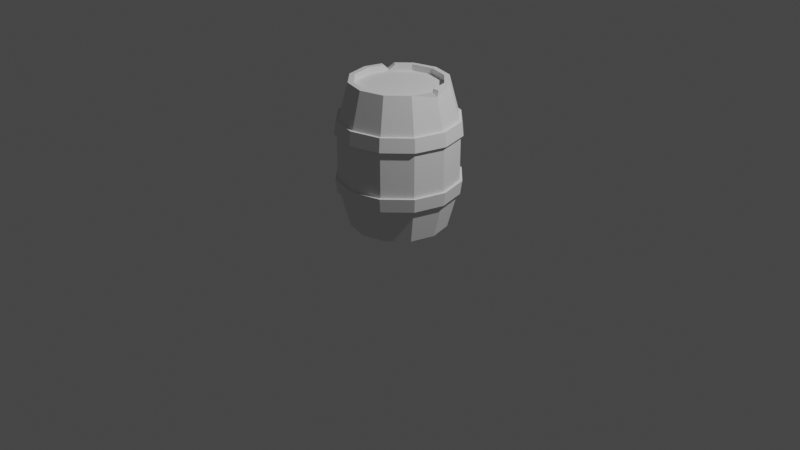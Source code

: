 # Source: barrel.blend  (saved by Blender 3.0.42; exported with 4.5.12 LTS)
import bpy
from mathutils import Matrix  # noqa: F401  (used for matrix-valued properties, if any)

bpy.ops.wm.read_factory_settings(use_empty=True)
scene = bpy.context.scene
scene.name = 'Scene'

# ---- collections
col_collection = bpy.data.collections.new('Collection'); scene.collection.children.link(col_collection)

# ---- world
world_world = bpy.data.worlds.new('World'); scene.world = world_world
world_world.use_nodes = True; world_world.node_tree.nodes.clear()
_N = world_world.node_tree.nodes; _L = world_world.node_tree.links
n0 = _N.new('ShaderNodeOutputWorld'); n0.name = 'World Output'; n0.location = (300, 300)
n1 = _N.new('ShaderNodeBackground'); n1.name = 'Background'; n1.location = (10, 300)
n1.inputs[0].default_value = (0.05088, 0.05088, 0.05088, 1.0)
_L.new(n1.outputs[0], n0.inputs[0])
n0.is_active_output = True
world_world.color = (0.05088, 0.05088, 0.05088)
world_world.use_sun_shadow = False
world_world.sun_shadow_jitter_overblur = 0.0

# ---- cameras
cam_camera = bpy.data.cameras.new('Camera')
cam_camera.clip_end = 100.0
cam_camera.ortho_scale = 7.314

# ---- lights
light_light = bpy.data.lights.new('Light', 'POINT')
light_light.transmission_factor = 0.0
light_light.energy = 1000.0
light_light.shadow_soft_size = 0.1
light_light.shadow_maximum_resolution = 0.006
light_light.use_absolute_resolution = True

# ---- meshes
me_cylinder = bpy.data.meshes.new('Cylinder')
me_cylinder.from_pydata([(8.442e-10, 0.4453, -0.75), (8.442e-10, 0.4453, 0.75), (0.2226, 0.3856, -0.75), (0.2226, 0.3856, 0.75), (0.3856, 0.2226, -0.75), (0.3856, 0.2226, 0.75), (0.4453, -1.848e-08, -0.75), (0.3856, -0.2226, -0.75), (0.3856, -0.2226, 0.75), (0.2226, -0.3856, -0.75), (0.2226, -0.3856, 0.75), (-4.118e-08, -0.4453, -0.75), (-4.118e-08, -0.4453, 0.75), (-0.2226, -0.3856, -0.75), (-0.2226, -0.3856, 0.75), (-0.3856, -0.2226, 0.75), (-0.4453, 5.962e-09, -0.75), (-0.4453, 5.962e-09, 0.75), (-0.3856, 0.2226, -0.75), (-0.2226, 0.3856, -0.75), (-0.2226, 0.3856, 0.75), (-0.3124, -0.541, 0.3789), (-0.3221, -0.5579, 0.2361), (-0.3221, -0.5579, -0.2361), (-0.3124, -0.541, -0.3789), (-0.541, -0.3124, 0.3789), (-0.5579, -0.3221, 0.2361), (-0.5579, -0.3221, -0.2361), (-0.541, -0.3124, -0.3789), (-0.6247, 9.097e-09, 0.3789), (-0.6442, 9.426e-09, 0.2361), (-0.6442, 9.426e-09, -0.2361), (-0.6247, 9.097e-09, -0.3789), (-0.541, 0.3124, 0.3789), (-0.5579, 0.3221, 0.2361), (-0.5579, 0.3221, -0.2361), (-0.541, 0.3124, -0.3789), (4.394e-09, 0.6442, 0.2361), (4.104e-09, 0.6247, 0.3789), (-0.3124, 0.541, 0.3789), (-0.3221, 0.5579, 0.2361), (4.104e-09, 0.6247, -0.3789), (4.394e-09, 0.6442, -0.2361), (-0.3221, 0.5579, -0.2361), (-0.3124, 0.541, -0.3789), (1.748e-09, 0.6173, -0.2361), (1.47e-09, 0.5986, -0.3789), (1.47e-09, 0.5986, 0.3789), (1.748e-09, 0.6173, 0.2361), (0.3087, 0.5346, 0.2361), (0.2993, 0.5184, 0.3789), (0.2993, 0.5184, -0.3789), (0.3087, 0.5346, -0.2361), (0.5346, 0.3087, 0.2361), (0.5184, 0.2993, 0.3789), (0.5184, 0.2993, -0.3789), (0.5346, 0.3087, -0.2361), (0.6173, -2.64e-08, 0.2361), (0.5986, -2.568e-08, 0.3789), (0.5986, -2.568e-08, -0.3789), (0.6173, -2.64e-08, -0.2361), (0.5346, -0.3087, 0.2361), (0.5184, -0.2993, 0.3789), (0.5184, -0.2993, -0.3789), (0.5346, -0.3087, -0.2361), (0.3087, -0.5346, 0.2361), (0.2993, -0.5184, 0.3789), (0.2993, -0.5184, -0.3789), (0.3087, -0.5346, -0.2361), (-5.222e-08, -0.6173, 0.2361), (-5.086e-08, -0.5986, 0.3789), (-5.086e-08, -0.5986, -0.3789), (-5.222e-08, -0.6173, -0.2361), (-0.3087, -0.5346, 0.2361), (-0.2993, -0.5184, 0.3789), (-0.2993, -0.5184, -0.3789), (-0.3087, -0.5346, -0.2361), (-0.5346, -0.3087, 0.2361), (-0.5184, -0.2993, 0.3789), (-0.5184, -0.2993, -0.3789), (-0.5346, -0.3087, -0.2361), (-0.6173, 7.944e-09, 0.2361), (-0.5986, 7.629e-09, 0.3789), (-0.5986, 7.629e-09, -0.3789), (-0.6173, 7.944e-09, -0.2361), (-0.5346, 0.3087, 0.2361), (-0.5184, 0.2993, 0.3789), (-0.5184, 0.2993, -0.3789), (-0.5346, 0.3087, -0.2361), (-0.3087, 0.5346, 0.2361), (-0.2993, 0.5184, 0.3789), (-0.2993, 0.5184, -0.3789), (-0.3087, 0.5346, -0.2361), (-5.051e-08, -0.6247, -0.3789), (-5.192e-08, -0.6442, -0.2361), (-5.192e-08, -0.6442, 0.2361), (-5.051e-08, -0.6247, 0.3789), (0.3124, -0.541, -0.3789), (0.3221, -0.5579, -0.2361), (0.3221, -0.5579, 0.2361), (0.3124, -0.541, 0.3789), (0.541, -0.3124, -0.3789), (0.5579, -0.3221, -0.2361), (0.5579, -0.3221, 0.2361), (0.541, -0.3124, 0.3789), (0.6247, -2.566e-08, -0.3789), (0.6442, -2.641e-08, -0.2361), (0.6442, -2.641e-08, 0.2361), (0.6247, -2.566e-08, 0.3789), (0.541, 0.3124, -0.3789), (0.5579, 0.3221, -0.2361), (0.5579, 0.3221, 0.2361), (0.541, 0.3124, 0.3789), (0.3124, 0.541, -0.3789), (0.3221, 0.5579, -0.2361), (0.3221, 0.5579, 0.2361), (0.3124, 0.541, 0.3789), (0.0, 0.5, -0.75), (0.25, 0.433, -0.75), (0.25, 0.433, 0.75), (0.0, 0.5, 0.75), (0.433, 0.25, -0.75), (0.433, 0.25, 0.75), (0.5, -2.186e-08, -0.75), (0.433, -0.25, -0.75), (0.433, -0.25, 0.75), (0.25, -0.433, -0.75), (0.25, -0.433, 0.75), (-4.371e-08, -0.5, -0.75), (-4.371e-08, -0.5, 0.75), (-0.25, -0.433, -0.75), (-0.25, -0.433, 0.75), (-0.433, -0.25, 0.75), (-0.5, 5.962e-09, -0.75), (-0.5, 5.962e-09, 0.75), (-0.433, 0.25, -0.75), (-0.25, 0.433, -0.75), (-0.25, 0.433, 0.75), (8.442e-10, 0.4453, -0.6852), (0.2226, 0.3856, -0.6852), (0.2226, 0.3856, 0.6852), (8.442e-10, 0.4453, 0.6852), (0.3856, 0.2226, -0.6852), (0.3856, 0.2226, 0.6852), (0.4453, -1.848e-08, -0.6852), (0.4453, -1.848e-08, 0.6852), (0.3856, -0.2226, -0.6852), (0.3856, -0.2226, 0.6852), (0.2226, -0.3856, -0.6852), (0.2226, -0.3856, 0.6852), (-4.118e-08, -0.4453, -0.6852), (-4.118e-08, -0.4453, 0.6852), (-0.2226, -0.3856, -0.6852), (-0.2226, -0.3856, 0.6852), (-0.3856, -0.2226, -0.6852), (-0.3856, -0.2226, 0.6852), (-0.4453, 5.962e-09, -0.6852), (-0.4453, 5.962e-09, 0.6852), (-0.3856, 0.2226, -0.6852), (-0.3856, 0.2226, 0.6852), (-0.2226, 0.3856, -0.6852), (-0.2226, 0.3856, 0.6852), (-0.3412, 0.2671, 0.75), (-0.4019, 0.1619, 0.75), (-0.4493, 0.1893, 0.75), (-0.3886, 0.2944, 0.75), (-0.4376, 0.2534, 0.6913), (0.4295, -0.03936, 0.75), (0.4295, 0.0315, 0.75), (0.4978, 0.03077, 0.7502), (0.4978, -0.04009, 0.7502), (0.5151, -2.244e-08, 0.6931), (-0.3355, -0.2728, -0.75), (-0.404, -0.1541, -0.75), (-0.4514, -0.1815, -0.75), (-0.3829, -0.3002, -0.75), (-0.4483, -0.2588, -0.6838)], [], [(50, 119, 122, 54), (52, 49, 53, 56), (56, 53, 57, 60), (60, 57, 61, 64), (64, 61, 65, 68), (68, 65, 69, 72), (72, 69, 73, 76), (76, 73, 77, 80), (80, 77, 81, 84), (84, 81, 85, 88), (4, 6, 144, 142), (88, 85, 89, 92), (47, 120, 119, 50), (12, 10, 149, 151), (45, 48, 49, 52), (90, 137, 120, 47), (43, 42, 41, 44), (135, 87, 91, 136), (133, 83, 87, 135), (86, 166, 165, 137, 90), (78, 132, 134, 82), (174, 176, 79, 83, 133), (74, 131, 132, 78), (128, 71, 75, 130), (70, 129, 131, 74), (126, 67, 71, 128), (66, 127, 129, 70), (124, 63, 67, 126), (62, 125, 127, 66), (123, 59, 63, 124), (121, 55, 59, 123), (58, 171, 170, 125, 62), (118, 51, 55, 121), (136, 91, 46, 117), (92, 89, 48, 45), (92, 45, 42, 43), (45, 52, 114, 42), (58, 62, 104, 108), (76, 80, 27, 23), (53, 49, 115, 111), (71, 67, 97, 93), (89, 85, 34, 40), (50, 54, 112, 116), (68, 72, 94, 98), (86, 90, 39, 33), (63, 59, 105, 101), (81, 77, 26, 30), (60, 64, 102, 106), (78, 82, 29, 25), (55, 51, 113, 109), (73, 69, 95, 22), (91, 87, 36, 44), (52, 56, 110, 114), (70, 74, 21, 96), (88, 92, 43, 35), (65, 61, 103, 99), (83, 79, 28, 32), (62, 66, 100, 104), (80, 84, 31, 27), (117, 46, 51, 118), (39, 38, 37, 40), (35, 43, 44, 36), (33, 39, 40, 34), (31, 35, 36, 32), (29, 33, 34, 30), (27, 31, 32, 28), (25, 29, 30, 26), (23, 27, 28, 24), (21, 25, 26, 22), (94, 23, 24, 93), (96, 21, 22, 95), (98, 94, 93, 97), (100, 96, 95, 99), (102, 98, 97, 101), (104, 100, 99, 103), (106, 102, 101, 105), (108, 104, 103, 107), (110, 106, 105, 109), (112, 108, 107, 111), (114, 110, 109, 113), (116, 112, 111, 115), (42, 114, 113, 41), (38, 116, 115, 37), (79, 75, 24, 28), (61, 57, 107, 103), (84, 88, 35, 31), (66, 70, 96, 100), (51, 46, 41, 113), (87, 83, 32, 36), (69, 65, 99, 95), (47, 50, 116, 38), (46, 91, 44, 41), (74, 78, 25, 21), (56, 60, 106, 110), (49, 48, 37, 115), (77, 73, 22, 26), (59, 55, 109, 105), (82, 86, 33, 29), (64, 68, 98, 102), (90, 47, 38, 39), (85, 81, 30, 34), (67, 63, 101, 97), (72, 76, 23, 94), (54, 58, 108, 112), (48, 89, 40, 37), (75, 71, 93, 24), (57, 53, 111, 107), (2, 0, 117, 118), (1, 3, 119, 120), (4, 2, 118, 121), (3, 5, 122, 119), (6, 4, 121, 123), (8, 167, 145, 147), (7, 6, 123, 124), (5, 168, 169, 122), (9, 7, 124, 126), (8, 10, 127, 125), (11, 9, 126, 128), (10, 12, 129, 127), (13, 11, 128, 130), (12, 14, 131, 129), (154, 173, 16, 156), (14, 15, 132, 131), (130, 75, 79, 176, 175), (15, 17, 134, 132), (18, 16, 133, 135), (20, 162, 159, 161), (19, 18, 135, 136), (17, 163, 164, 134), (0, 19, 136, 117), (20, 1, 120, 137), (140, 141, 161, 159, 157, 155, 153, 151, 149, 147, 145, 143), (138, 139, 142, 144, 146, 148, 150, 152, 154, 156, 158, 160), (162, 20, 137, 165), (11, 13, 152, 150), (167, 8, 125, 170), (18, 19, 160, 158), (14, 12, 151, 153), (6, 7, 146, 144), (82, 134, 164, 166, 86), (172, 13, 130, 175), (54, 122, 169, 171, 58), (19, 0, 138, 160), (0, 2, 139, 138), (15, 14, 153, 155), (7, 9, 148, 146), (1, 20, 161, 141), (3, 1, 141, 140), (16, 173, 174, 133), (10, 8, 147, 149), (2, 4, 142, 139), (17, 15, 155, 157), (9, 11, 150, 148), (5, 3, 140, 143), (16, 18, 158, 156), (163, 159, 166, 164), (159, 162, 165, 166), (159, 163, 17, 157), (145, 167, 170, 171), (168, 145, 171, 169), (145, 168, 5, 143), (173, 154, 176, 174), (154, 172, 175, 176), (13, 172, 154, 152)])
_uv = me_cylinder.uv_layers.new(name='UVMap')
_uv.uv.foreach_set('vector', [0.9167, 0.8599, 0.9167, 1.0, 0.8333, 1.0, 0.8333, 0.8599, 0.9167, 0.6862, 0.9167, 0.8138, 0.8333, 0.8138, 0.8333, 0.6862, 0.8333, 0.6862, 0.8333, 0.8138, 0.75, 0.8138, 0.75, 0.6862, 0.75, 0.6862, 0.75, 0.8138, 0.6667, 0.8138, 0.6667, 0.6862, 0.6667, 0.6862, 0.6667, 0.8138, 0.5833, 0.8138, 0.5833, 0.6862, 0.5833, 0.6862, 0.5833, 0.8138, 0.5, 0.8138, 0.5, 0.6862, 0.5, 0.6862, 0.5, 0.8138, 0.4167, 0.8138, 0.4167, 0.6862, 0.4167, 0.6862, 0.4167, 0.8138, 0.3333, 0.8138, 0.3333, 0.6862, 0.3333, 0.6862, 0.3333, 0.8138, 0.25, 0.8138, 0.25, 0.6862, 0.25, 0.6862, 0.25, 0.8138, 0.1667, 0.8138, 0.1667, 0.6862, 0.9351, 0.3569, 0.9637, 0.25, 0.9637, 0.25, 0.9351, 0.3569, 0.1667, 0.6862, 0.1667, 0.8138, 0.08333, 0.8138, 0.08333, 0.6862, 1.0, 0.8599, 1.0, 1.0, 0.9167, 1.0, 0.9167, 0.8599, 0.25, 0.03627, 0.3569, 0.0649, 0.3569, 0.0649, 0.25, 0.03627, 1.0, 0.6862, 1.0, 0.8138, 0.9167, 0.8138, 0.9167, 0.6862, 0.08333, 0.8599, 0.08333, 1.0, 7.451e-08, 1.0, 7.451e-08, 0.8599, 0.08333, 0.6862, 7.451e-08, 0.6862, 7.451e-08, 0.6401, 0.08333, 0.6401, 0.1667, 0.5, 0.1667, 0.6401, 0.08333, 0.6401, 0.08333, 0.5, 0.25, 0.5, 0.25, 0.6401, 0.1667, 0.6401, 0.1667, 0.5, 0.1667, 0.8599, 0.1667, 0.9778, 0.1464, 1.0, 0.08333, 1.0, 0.08333, 0.8599, 0.3333, 0.8599, 0.3333, 1.0, 0.25, 1.0, 0.25, 0.8599, 0.3105, 0.5, 0.3333, 0.525, 0.3333, 0.6401, 0.25, 0.6401, 0.25, 0.5, 0.4167, 0.8599, 0.4167, 1.0, 0.3333, 1.0, 0.3333, 0.8599, 0.5, 0.5, 0.5, 0.6401, 0.4167, 0.6401, 0.4167, 0.5, 0.5, 0.8599, 0.5, 1.0, 0.4167, 1.0, 0.4167, 0.8599, 0.5833, 0.5, 0.5833, 0.6401, 0.5, 0.6401, 0.5, 0.5, 0.5833, 0.8599, 0.5833, 1.0, 0.5, 1.0, 0.5, 0.8599, 0.6667, 0.5, 0.6667, 0.6401, 0.5833, 0.6401, 0.5833, 0.5, 0.6667, 0.8599, 0.6667, 1.0, 0.5833, 1.0, 0.5833, 0.8599, 0.75, 0.5, 0.75, 0.6401, 0.6667, 0.6401, 0.6667, 0.5, 0.8333, 0.5, 0.8333, 0.6401, 0.75, 0.6401, 0.75, 0.5, 0.75, 0.8599, 0.75, 0.9785, 0.7362, 1.0, 0.6667, 1.0, 0.6667, 0.8599, 0.9167, 0.5, 0.9167, 0.6401, 0.8333, 0.6401, 0.8333, 0.5, 0.08333, 0.5, 0.08333, 0.6401, 7.451e-08, 0.6401, 7.451e-08, 0.5, 0.08333, 0.6862, 0.08333, 0.8138, 7.451e-08, 0.8138, 7.451e-08, 0.6862, 0.08333, 0.6862, 7.451e-08, 0.6862, 7.451e-08, 0.6862, 0.08333, 0.6862, 1.0, 0.6862, 0.9167, 0.6862, 0.9167, 0.6862, 1.0, 0.6862, 0.75, 0.8599, 0.6667, 0.8599, 0.6667, 0.8599, 0.75, 0.8599, 0.4167, 0.6862, 0.3333, 0.6862, 0.3333, 0.6862, 0.4167, 0.6862, 0.8333, 0.8138, 0.9167, 0.8138, 0.9167, 0.8138, 0.8333, 0.8138, 0.5, 0.6401, 0.5833, 0.6401, 0.5833, 0.6401, 0.5, 0.6401, 0.08333, 0.8138, 0.1667, 0.8138, 0.1667, 0.8138, 0.08333, 0.8138, 0.9167, 0.8599, 0.8333, 0.8599, 0.8333, 0.8599, 0.9167, 0.8599, 0.5833, 0.6862, 0.5, 0.6862, 0.5, 0.6862, 0.5833, 0.6862, 0.1667, 0.8599, 0.08333, 0.8599, 0.08333, 0.8599, 0.1667, 0.8599, 0.6667, 0.6401, 0.75, 0.6401, 0.75, 0.6401, 0.6667, 0.6401, 0.25, 0.8138, 0.3333, 0.8138, 0.3333, 0.8138, 0.25, 0.8138, 0.75, 0.6862, 0.6667, 0.6862, 0.6667, 0.6862, 0.75, 0.6862, 0.3333, 0.8599, 0.25, 0.8599, 0.25, 0.8599, 0.3333, 0.8599, 0.8333, 0.6401, 0.9167, 0.6401, 0.9167, 0.6401, 0.8333, 0.6401, 0.4167, 0.8138, 0.5, 0.8138, 0.5, 0.8138, 0.4167, 0.8138, 0.08333, 0.6401, 0.1667, 0.6401, 0.1667, 0.6401, 0.08333, 0.6401, 0.9167, 0.6862, 0.8333, 0.6862, 0.8333, 0.6862, 0.9167, 0.6862, 0.5, 0.8599, 0.4167, 0.8599, 0.4167, 0.8599, 0.5, 0.8599, 0.1667, 0.6862, 0.08333, 0.6862, 0.08333, 0.6862, 0.1667, 0.6862, 0.5833, 0.8138, 0.6667, 0.8138, 0.6667, 0.8138, 0.5833, 0.8138, 0.25, 0.6401, 0.3333, 0.6401, 0.3333, 0.6401, 0.25, 0.6401, 0.6667, 0.8599, 0.5833, 0.8599, 0.5833, 0.8599, 0.6667, 0.8599, 0.3333, 0.6862, 0.25, 0.6862, 0.25, 0.6862, 0.3333, 0.6862, 1.0, 0.5, 1.0, 0.6401, 0.9167, 0.6401, 0.9167, 0.5, 0.08333, 0.8599, 7.451e-08, 0.8599, 7.451e-08, 0.8138, 0.08333, 0.8138, 0.1667, 0.6862, 0.08333, 0.6862, 0.08333, 0.6401, 0.1667, 0.6401, 0.1667, 0.8599, 0.08333, 0.8599, 0.08333, 0.8138, 0.1667, 0.8138, 0.25, 0.6862, 0.1667, 0.6862, 0.1667, 0.6401, 0.25, 0.6401, 0.25, 0.8599, 0.1667, 0.8599, 0.1667, 0.8138, 0.25, 0.8138, 0.3333, 0.6862, 0.25, 0.6862, 0.25, 0.6401, 0.3333, 0.6401, 0.3333, 0.8599, 0.25, 0.8599, 0.25, 0.8138, 0.3333, 0.8138, 0.4167, 0.6862, 0.3333, 0.6862, 0.3333, 0.6401, 0.4167, 0.6401, 0.4167, 0.8599, 0.3333, 0.8599, 0.3333, 0.8138, 0.4167, 0.8138, 0.5, 0.6862, 0.4167, 0.6862, 0.4167, 0.6401, 0.5, 0.6401, 0.5, 0.8599, 0.4167, 0.8599, 0.4167, 0.8138, 0.5, 0.8138, 0.5833, 0.6862, 0.5, 0.6862, 0.5, 0.6401, 0.5833, 0.6401, 0.5833, 0.8599, 0.5, 0.8599, 0.5, 0.8138, 0.5833, 0.8138, 0.6667, 0.6862, 0.5833, 0.6862, 0.5833, 0.6401, 0.6667, 0.6401, 0.6667, 0.8599, 0.5833, 0.8599, 0.5833, 0.8138, 0.6667, 0.8138, 0.75, 0.6862, 0.6667, 0.6862, 0.6667, 0.6401, 0.75, 0.6401, 0.75, 0.8599, 0.6667, 0.8599, 0.6667, 0.8138, 0.75, 0.8138, 0.8333, 0.6862, 0.75, 0.6862, 0.75, 0.6401, 0.8333, 0.6401, 0.8333, 0.8599, 0.75, 0.8599, 0.75, 0.8138, 0.8333, 0.8138, 0.9167, 0.6862, 0.8333, 0.6862, 0.8333, 0.6401, 0.9167, 0.6401, 0.9167, 0.8599, 0.8333, 0.8599, 0.8333, 0.8138, 0.9167, 0.8138, 1.0, 0.6862, 0.9167, 0.6862, 0.9167, 0.6401, 1.0, 0.6401, 1.0, 0.8599, 0.9167, 0.8599, 0.9167, 0.8138, 1.0, 0.8138, 0.3333, 0.6401, 0.4167, 0.6401, 0.4167, 0.6401, 0.3333, 0.6401, 0.6667, 0.8138, 0.75, 0.8138, 0.75, 0.8138, 0.6667, 0.8138, 0.25, 0.6862, 0.1667, 0.6862, 0.1667, 0.6862, 0.25, 0.6862, 0.5833, 0.8599, 0.5, 0.8599, 0.5, 0.8599, 0.5833, 0.8599, 0.9167, 0.6401, 1.0, 0.6401, 1.0, 0.6401, 0.9167, 0.6401, 0.1667, 0.6401, 0.25, 0.6401, 0.25, 0.6401, 0.1667, 0.6401, 0.5, 0.8138, 0.5833, 0.8138, 0.5833, 0.8138, 0.5, 0.8138, 1.0, 0.8599, 0.9167, 0.8599, 0.9167, 0.8599, 1.0, 0.8599, 7.451e-08, 0.6401, 0.08333, 0.6401, 0.08333, 0.6401, 7.451e-08, 0.6401, 0.4167, 0.8599, 0.3333, 0.8599, 0.3333, 0.8599, 0.4167, 0.8599, 0.8333, 0.6862, 0.75, 0.6862, 0.75, 0.6862, 0.8333, 0.6862, 0.9167, 0.8138, 1.0, 0.8138, 1.0, 0.8138, 0.9167, 0.8138, 0.3333, 0.8138, 0.4167, 0.8138, 0.4167, 0.8138, 0.3333, 0.8138, 0.75, 0.6401, 0.8333, 0.6401, 0.8333, 0.6401, 0.75, 0.6401, 0.25, 0.8599, 0.1667, 0.8599, 0.1667, 0.8599, 0.25, 0.8599, 0.6667, 0.6862, 0.5833, 0.6862, 0.5833, 0.6862, 0.6667, 0.6862, 0.08333, 0.8599, 7.451e-08, 0.8599, 7.451e-08, 0.8599, 0.08333, 0.8599, 0.1667, 0.8138, 0.25, 0.8138, 0.25, 0.8138, 0.1667, 0.8138, 0.5833, 0.6401, 0.6667, 0.6401, 0.6667, 0.6401, 0.5833, 0.6401, 0.5, 0.6862, 0.4167, 0.6862, 0.4167, 0.6862, 0.5, 0.6862, 0.8333, 0.8599, 0.75, 0.8599, 0.75, 0.8599, 0.8333, 0.8599, 7.451e-08, 0.8138, 0.08333, 0.8138, 0.08333, 0.8138, 7.451e-08, 0.8138, 0.4167, 0.6401, 0.5, 0.6401, 0.5, 0.6401, 0.4167, 0.6401, 0.75, 0.8138, 0.8333, 0.8138, 0.8333, 0.8138, 0.75, 0.8138, 0.8569, 0.4351, 0.75, 0.4637, 0.75, 0.49, 0.87, 0.4578, 0.25, 0.4637, 0.3569, 0.4351, 0.37, 0.4578, 0.25, 0.49, 0.9351, 0.3569, 0.8569, 0.4351, 0.87, 0.4578, 0.9578, 0.37, 0.3569, 0.4351, 0.4351, 0.3569, 0.4578, 0.37, 0.37, 0.4578, 0.9637, 0.25, 0.9351, 0.3569, 0.9578, 0.37, 0.99, 0.25, 0.4351, 0.1431, 0.4562, 0.2311, 0.4637, 0.25, 0.4351, 0.1431, 0.9351, 0.1431, 0.9637, 0.25, 0.99, 0.25, 0.9578, 0.13, 0.4351, 0.3569, 0.4562, 0.2651, 0.4824, 0.2651, 0.4578, 0.37, 0.8569, 0.0649, 0.9351, 0.1431, 0.9578, 0.13, 0.87, 0.04215, 0.4351, 0.1431, 0.3569, 0.0649, 0.37, 0.04215, 0.4578, 0.13, 0.75, 0.03627, 0.8569, 0.0649, 0.87, 0.04215, 0.75, 0.01, 0.3569, 0.0649, 0.25, 0.03627, 0.25, 0.01, 0.37, 0.04215, 0.6431, 0.0649, 0.75, 0.03627, 0.75, 0.01, 0.63, 0.04215, 0.25, 0.03627, 0.1431, 0.0649, 0.13, 0.04215, 0.25, 0.01, 0.5649, 0.1431, 0.5561, 0.176, 0.5363, 0.25, 0.5363, 0.25, 0.1431, 0.0649, 0.0649, 0.1431, 0.04215, 0.13, 0.13, 0.04215, 0.4167, 0.5, 0.4167, 0.6401, 0.3333, 0.6401, 0.3333, 0.525, 0.3562, 0.5, 0.0649, 0.1431, 0.03627, 0.25, 0.01, 0.25, 0.04215, 0.13, 0.5649, 0.3569, 0.5363, 0.25, 0.51, 0.25, 0.5422, 0.37, 0.1431, 0.4351, 0.08624, 0.3782, 0.0649, 0.3569, 0.1431, 0.4351, 0.6431, 0.4351, 0.5649, 0.3569, 0.5422, 0.37, 0.63, 0.4578, 0.03627, 0.25, 0.05709, 0.3277, 0.03434, 0.3409, 0.01, 0.25, 0.75, 0.4637, 0.6431, 0.4351, 0.63, 0.4578, 0.75, 0.49, 0.1431, 0.4351, 0.25, 0.4637, 0.25, 0.49, 0.13, 0.4578, 0.3569, 0.4351, 0.25, 0.4637, 0.1431, 0.4351, 0.0649, 0.3569, 0.03627, 0.25, 0.0649, 0.1431, 0.1431, 0.0649, 0.25, 0.03627, 0.3569, 0.0649, 0.4351, 0.1431, 0.4637, 0.25, 0.4351, 0.3569, 0.75, 0.4637, 0.8569, 0.4351, 0.9351, 0.3569, 0.9637, 0.25, 0.9351, 0.1431, 0.8569, 0.0649, 0.75, 0.03627, 0.6431, 0.0649, 0.5649, 0.1431, 0.5363, 0.25, 0.5649, 0.3569, 0.6431, 0.4351, 0.08624, 0.3782, 0.1431, 0.4351, 0.13, 0.4578, 0.06349, 0.3913, 0.75, 0.03627, 0.6431, 0.0649, 0.6431, 0.0649, 0.75, 0.03627, 0.4562, 0.2311, 0.4351, 0.1431, 0.4578, 0.13, 0.4824, 0.2311, 0.5649, 0.3569, 0.6431, 0.4351, 0.6431, 0.4351, 0.5649, 0.3569, 0.1431, 0.0649, 0.25, 0.03627, 0.25, 0.03627, 0.1431, 0.0649, 0.9637, 0.25, 0.9351, 0.1431, 0.9351, 0.1431, 0.9637, 0.25, 0.25, 0.8599, 0.25, 1.0, 0.1869, 1.0, 0.1667, 0.9778, 0.1667, 0.8599, 0.589, 0.1191, 0.6431, 0.0649, 0.63, 0.04215, 0.5662, 0.1059, 0.8333, 0.8599, 0.8333, 1.0, 0.7615, 1.001, 0.75, 0.9785, 0.75, 0.8599, 0.6431, 0.4351, 0.75, 0.4637, 0.75, 0.4637, 0.6431, 0.4351, 0.75, 0.4637, 0.8569, 0.4351, 0.8569, 0.4351, 0.75, 0.4637, 0.0649, 0.1431, 0.1431, 0.0649, 0.1431, 0.0649, 0.0649, 0.1431, 0.9351, 0.1431, 0.8569, 0.0649, 0.8569, 0.0649, 0.9351, 0.1431, 0.25, 0.4637, 0.1431, 0.4351, 0.1431, 0.4351, 0.25, 0.4637, 0.3569, 0.4351, 0.25, 0.4637, 0.25, 0.4637, 0.3569, 0.4351, 0.5363, 0.25, 0.5561, 0.176, 0.5333, 0.1629, 0.51, 0.25, 0.3569, 0.0649, 0.4351, 0.1431, 0.4351, 0.1431, 0.3569, 0.0649, 0.8569, 0.4351, 0.9351, 0.3569, 0.9351, 0.3569, 0.8569, 0.4351, 0.03627, 0.25, 0.0649, 0.1431, 0.0649, 0.1431, 0.03627, 0.25, 0.8569, 0.0649, 0.75, 0.03627, 0.75, 0.03627, 0.8569, 0.0649, 0.4351, 0.3569, 0.3569, 0.4351, 0.3569, 0.4351, 0.4351, 0.3569, 0.5363, 0.25, 0.5649, 0.3569, 0.5649, 0.3569, 0.5363, 0.25, 0.05709, 0.3277, 0.0649, 0.3569, 0.1667, 0.9778, 0.03434, 0.3409, 0.0649, 0.3569, 0.08624, 0.3782, 0.1464, 1.0, 0.1667, 0.9778, 0.0649, 0.3569, 0.05709, 0.3277, 0.03627, 0.25, 0.03627, 0.25, 0.4637, 0.25, 0.4562, 0.2311, 0.7362, 1.0, 0.75, 0.9785, 0.4562, 0.2651, 0.4637, 0.25, 0.75, 0.9785, 0.4824, 0.2651, 0.4637, 0.25, 0.4562, 0.2651, 0.4351, 0.3569, 0.4351, 0.3569, 0.5561, 0.176, 0.5649, 0.1431, 0.3333, 0.525, 0.5333, 0.1629, 0.5649, 0.1431, 0.589, 0.1191, 0.3562, 0.5, 0.3333, 0.525, 0.6431, 0.0649, 0.589, 0.1191, 0.5649, 0.1431, 0.6431, 0.0649])
me_cylinder.use_remesh_fix_poles = True
me_cylinder.use_remesh_preserve_attributes = False
me_cylinder.update()

# ---- objects
ob_light = bpy.data.objects.new('Light', light_light)
ob_camera = bpy.data.objects.new('Camera', cam_camera)
ob_cylinder = bpy.data.objects.new('Cylinder', me_cylinder)

# ---- transforms, parenting, visibility, modifiers, constraints
ob_light.location = (4.076, 1.005, 5.904)
ob_light.rotation_euler = (0.6503, 0.05522, 1.866)
ob_light.lock_rotations_4d = False
ob_light.empty_display_type = 'ARROWS'
ob_light.color = (0.0, 0.0, 0.0, 0.0)
ob_light.lineart.crease_threshold = 0.0
ob_camera.location = (7.359, -6.926, 4.958)
ob_camera.rotation_euler = (1.109, 0.0, 0.8149)
ob_camera.lock_rotations_4d = False
ob_camera.empty_display_type = 'ARROWS'
ob_camera.color = (0.0, 0.0, 0.0, 0.0)
ob_camera.display_type = 'WIRE'
ob_camera.lineart.crease_threshold = 0.0
ob_cylinder.location = (0.0, 0.0, 0.7396)

# ---- collection membership
col_collection.objects.link(ob_light)
col_collection.objects.link(ob_camera)
col_collection.objects.link(ob_cylinder)

# ---- scene / render settings (as saved in the file)
scene.camera = ob_camera
scene.frame_start = 1; scene.frame_end = 250; scene.frame_set(1)
scene.render.engine = 'BLENDER_EEVEE_NEXT'
scene.cycles.sampling_pattern = 'TABULATED_SOBOL'
scene.cycles.use_light_tree = False
scene.view_settings.view_transform = 'Filmic'
bpy.context.view_layer.update()
